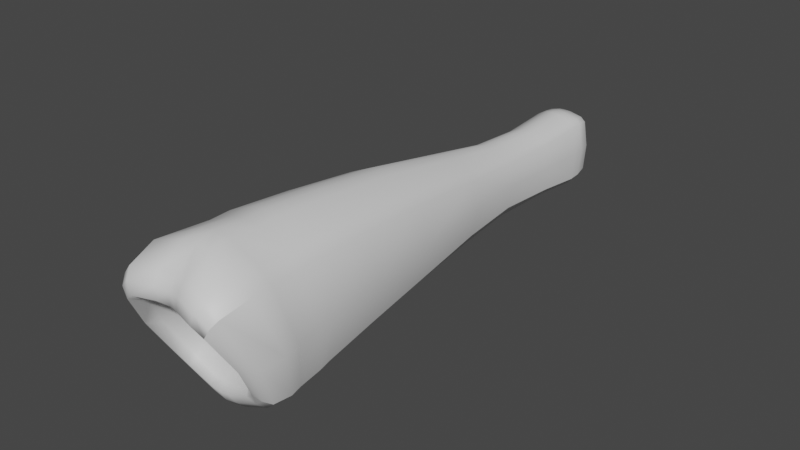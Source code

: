 # Source: fe_branch_04_14.blend  (saved by Blender 3.0.42; exported with 4.5.12 LTS)
import bpy
from mathutils import Matrix  # noqa: F401  (used for matrix-valued properties, if any)

bpy.ops.wm.read_factory_settings(use_empty=True)
scene = bpy.context.scene
scene.name = 'Scene'

# ---- materials (node trees are filled in below, after node groups)
mat_material_002 = bpy.data.materials.new('Material.002')
mat_material_002.use_transparent_shadow = False
mat_material = bpy.data.materials.new('Material')
mat_material.use_transparent_shadow = False
mat_material_001 = bpy.data.materials.new('Material.001')
mat_material_001.use_transparent_shadow = False

# ---- material node trees
mat_material_002.use_nodes = True; mat_material_002.node_tree.nodes.clear()
_N = mat_material_002.node_tree.nodes; _L = mat_material_002.node_tree.links
n0 = _N.new('ShaderNodeBsdfPrincipled'); n0.name = 'Principled BSDF'; n0.location = (10, 300)
n0.distribution = 'GGX'
n0.subsurface_method = 'RANDOM_WALK_SKIN'
n0.inputs[3].default_value = 1.45
n0.inputs[27].default_value = (0.0, 0.0, 0.0, 1.0)
n0.inputs[28].default_value = 1.0
n1 = _N.new('ShaderNodeOutputMaterial'); n1.name = 'Material Output'; n1.location = (300, 300)
n2 = _N.new('ShaderNodeTexImage'); n2.name = 'Image Texture'; n2.location = (-280, 280)
_L.new(n0.outputs[0], n1.inputs[0])
n1.is_active_output = True
mat_material.use_nodes = True; mat_material.node_tree.nodes.clear()
_N = mat_material.node_tree.nodes; _L = mat_material.node_tree.links
n0 = _N.new('ShaderNodeBsdfPrincipled'); n0.name = 'Principled BSDF'; n0.location = (10, 300)
n0.distribution = 'GGX'
n0.subsurface_method = 'RANDOM_WALK_SKIN'
n0.inputs[3].default_value = 1.45
n0.inputs[27].default_value = (0.0, 0.0, 0.0, 1.0)
n0.inputs[28].default_value = 1.0
n1 = _N.new('ShaderNodeOutputMaterial'); n1.name = 'Material Output'; n1.location = (300, 300)
n2 = _N.new('ShaderNodeTexImage'); n2.name = 'Image Texture'; n2.location = (-280, 280)
_L.new(n0.outputs[0], n1.inputs[0])
n1.is_active_output = True
mat_material_001.use_nodes = True; mat_material_001.node_tree.nodes.clear()
_N = mat_material_001.node_tree.nodes; _L = mat_material_001.node_tree.links
n0 = _N.new('ShaderNodeBsdfPrincipled'); n0.name = 'Principled BSDF'; n0.location = (10, 300)
n0.distribution = 'GGX'
n0.subsurface_method = 'RANDOM_WALK_SKIN'
n0.inputs[3].default_value = 1.45
n0.inputs[27].default_value = (0.0, 0.0, 0.0, 1.0)
n0.inputs[28].default_value = 1.0
n1 = _N.new('ShaderNodeOutputMaterial'); n1.name = 'Material Output'; n1.location = (300, 300)
n2 = _N.new('ShaderNodeTexImage'); n2.name = 'Image Texture'; n2.location = (-280, 280)
_L.new(n0.outputs[0], n1.inputs[0])
n1.is_active_output = True

# ---- world
world_world = bpy.data.worlds.new('World'); scene.world = world_world
world_world.use_nodes = True; world_world.node_tree.nodes.clear()
_N = world_world.node_tree.nodes; _L = world_world.node_tree.links
n0 = _N.new('ShaderNodeOutputWorld'); n0.name = 'World Output'; n0.location = (300, 300)
n1 = _N.new('ShaderNodeBackground'); n1.name = 'Background'; n1.location = (10, 300)
n1.inputs[0].default_value = (0.05088, 0.05088, 0.05088, 1.0)
_L.new(n1.outputs[0], n0.inputs[0])
n0.is_active_output = True
world_world.color = (0.05088, 0.05088, 0.05088)
world_world.use_sun_shadow = False
world_world.sun_shadow_jitter_overblur = 0.0

# ---- meshes
me_model_16_002 = bpy.data.meshes.new('Model-16.002')
me_model_16_002.from_pydata([(-0.02035, -1.221, -0.08047), (-0.02173, -1.236, 0.001906), (-0.06613, -1.236, 0.002128), (-0.062, -1.219, -0.06767), (-0.07985, -1.23, -0.05912), (-0.08988, -1.25, 0.003043), (-0.03554, -1.345, 0.1855), (-0.03511, -1.281, 0.2238), (-0.1166, -1.29, 0.1987), (-0.1063, -1.361, 0.1754), (-0.03677, -1.228, 0.2299), (-0.1113, -1.227, 0.1963), (-0.1437, -1.222, 0.1624), (-0.1508, -1.282, 0.1632), (-0.1378, -1.352, 0.1427), (-0.01301, 0.09045, 0.01452), (-0.01417, 0.08335, -0.04411), (-0.04175, 0.08219, -0.04174), (-0.03856, 0.09019, 0.01508), (-0.05359, 0.08087, 0.01486), (-0.05359, 0.07469, -0.03863), (-0.03681, -1.154, -0.1702), (-0.03858, -1.182, -0.1759), (-0.1164, -1.185, -0.14), (-0.1114, -1.155, -0.1368), (-0.1509, -1.192, -0.1075), (-0.1437, -1.16, -0.1067), (0.1772, -1.191, 0.0272), (0.1861, -1.233, 0.02111), (0.1507, -1.192, -0.1075), (0.1435, -1.16, -0.1067), (-0.1704, -1.292, 0.014), (-0.1863, -1.233, 0.02111), (-0.138, -1.232, -0.1136), (-0.1774, -1.191, 0.0272), (-0.05495, -0.3304, 0.09488), (-0.06916, -0.4984, 0.1227), (-0.02548, -0.4958, 0.1448), (-0.02153, -0.3295, 0.1149), (-0.0208, -0.1526, 0.1028), (-0.05149, -0.1459, 0.0851), (-0.06199, -0.1428, 0.07179), (-0.06685, -0.3233, 0.08078), (-0.08556, -0.4954, 0.1028), (-0.1036, -0.4971, 0.03087), (-0.08338, -0.3215, 0.02491), (-0.07358, -0.3197, -0.0388), (-0.08719, -0.4976, -0.04444), (-0.08001, -0.1447, 0.01495), (-0.07338, -0.143, -0.05091), (-0.05949, -0.3236, -0.06215), (-0.0589, -0.1405, -0.06902), (-0.0206, -0.1335, -0.08174), (-0.02149, -0.314, -0.08371), (-0.07024, -0.4993, -0.07087), (-0.02534, -0.4995, -0.1027), (0.08486, -0.4976, -0.04444), (0.07124, -0.3197, -0.0388), (0.08104, -0.3215, 0.02491), (0.1013, -0.4971, 0.03087), (0.07104, -0.143, -0.05091), (0.07768, -0.1447, 0.01495), (-0.07851, -0.01254, 0.01134), (-0.07247, -0.01435, -0.06521), (-0.08415, 0.0203, 0.01291), (-0.06969, 0.01974, -0.06368), (-0.05833, -0.01084, -0.08226), (-0.05575, 0.02186, -0.08016), (-0.01824, 0.02638, -0.08878), (-0.01956, -0.005351, -0.09301), (0.07184, -0.01435, -0.06521), (0.07787, -0.01254, 0.01134), (0.07086, 0.01974, -0.06368), (0.07688, 0.0203, 0.01227), (-0.05195, -0.006506, 0.09483), (-0.0202, -0.0148, 0.1114), (-0.01797, 0.01642, 0.1081), (-0.04959, 0.02364, 0.09479), (-0.06104, 0.02462, 0.08088), (-0.06188, -0.006871, 0.07949), (-0.1541, -0.9246, 0.03597), (-0.134, -0.7297, 0.03646), (-0.109, -0.7198, -0.06044), (-0.1243, -0.9138, -0.07831), (-0.08674, -0.7184, -0.08669), (-0.02915, -0.7247, -0.1205), (-0.09645, -0.9125, -0.1047), (-0.03203, -0.9143, -0.1342), (0.1243, -0.9138, -0.07831), (0.1078, -0.7198, -0.06044), (0.1327, -0.7297, 0.03646), (0.1541, -0.9246, 0.03597), (-0.08812, -0.7408, 0.1625), (-0.09797, -0.9367, 0.1825), (-0.03283, -0.9351, 0.211), (-0.03031, -0.7354, 0.1882), (-0.1104, -0.7329, 0.1352), (-0.1259, -0.9336, 0.1526), (0.1061, -1.361, 0.1754), (0.1164, -1.29, 0.1987), (0.03487, -1.281, 0.2238), (0.0353, -1.345, 0.1855), (0.1111, -1.227, 0.1963), (0.03652, -1.228, 0.2299), (-0.0001205, -1.228, 0.2361), (-0.0001205, -1.277, 0.2251), (-0.0001205, -1.337, 0.1806), (-0.0007454, -0.7287, 0.1919), (-9.638e-05, -0.9334, 0.2161), (0.03264, -0.9351, 0.211), (0.02884, -0.7354, 0.1882), (0.0978, -0.9367, 0.1825), (0.08669, -0.7408, 0.1625), (0.06682, -0.4984, 0.1227), (0.02314, -0.4958, 0.1448), (-0.001168, -0.4937, 0.1491), (-0.001168, -0.3286, 0.1199), (0.01918, -0.3295, 0.1149), (0.05261, -0.3304, 0.09488), (0.04915, -0.1459, 0.0851), (0.01846, -0.1526, 0.1028), (-0.001168, -0.1546, 0.1075), (0.01915, 0.01642, 0.1081), (0.0005863, 0.01469, 0.1112), (-0.0003177, -0.01862, 0.1153), (0.01956, -0.0148, 0.1114), (0.05131, -0.006506, 0.09483), (0.05076, 0.02364, 0.09479), (-0.0003177, 0.09058, 0.01424), (0.01238, 0.09045, 0.01452), (0.01354, 0.08335, -0.04411), (-0.0003177, 0.08419, -0.04415), (0.03792, 0.09019, 0.01508), (0.04111, 0.08219, -0.04174), (-0.0003177, -0.006457, -0.09304), (0.0005863, 0.02695, -0.08879), (0.0194, 0.02638, -0.08878), (0.01892, -0.005351, -0.09301), (0.05692, 0.02186, -0.08016), (0.05769, -0.01084, -0.08226), (0.01827, -0.1335, -0.08174), (0.05656, -0.1405, -0.06902), (-0.001168, -0.1325, -0.08206), (-0.001168, -0.3096, -0.08485), (0.01915, -0.314, -0.08371), (0.05714, -0.3236, -0.06215), (0.02299, -0.4995, -0.1027), (0.06789, -0.4993, -0.07087), (-0.001168, -0.4967, -0.1063), (-0.000582, -0.7176, -0.1245), (0.02801, -0.7247, -0.1205), (0.08555, -0.7184, -0.08669), (0.03213, -0.9143, -0.1342), (0.09654, -0.9125, -0.1047), (5.076e-05, -0.9126, -0.141), (0.03833, -1.182, -0.1759), (-0.0001205, -1.182, -0.1854), (-0.0001205, -1.153, -0.1788), (0.03656, -1.154, -0.1702), (0.1112, -1.155, -0.1368), (0.1161, -1.185, -0.14), (-0.0001205, -1.22, -0.08372), (0.02011, -1.221, -0.08047), (0.02149, -1.236, 0.001906), (-0.0001205, -1.236, 0.001812), (0.06175, -1.219, -0.06767), (0.06589, -1.236, 0.002128), (-0.09827, -1.243, -0.1254), (-0.1066, -1.221, -0.1427), (-0.03527, -1.217, -0.176), (-0.03179, -1.239, -0.1547), (-0.08758, -1.257, -0.1045), (-0.02881, -1.254, -0.1283), (-0.1128, -1.265, -0.08341), (-0.1273, -1.253, -0.09975), (-0.09699, -1.378, 0.1529), (-0.03291, -1.362, 0.1573), (-0.1268, -1.369, 0.125), (-0.1126, -1.371, 0.101), (-0.08711, -1.38, 0.1227), (-0.03014, -1.365, 0.1257), (-0.1573, -1.311, 0.0125), (-0.1392, -1.318, 0.008811), (0.03155, -1.239, -0.1547), (0.03502, -1.217, -0.176), (0.1064, -1.221, -0.1427), (0.09802, -1.243, -0.1254), (0.02857, -1.254, -0.1283), (0.08734, -1.257, -0.1045), (-0.0001205, -1.253, -0.134), (-0.0001205, -1.239, -0.1612), (-0.0001205, -1.216, -0.1845), (0.1377, -1.232, -0.1136), (0.1701, -1.292, 0.014), (0.1571, -1.311, 0.0125), (0.1271, -1.253, -0.09975), (0.1125, -1.265, -0.08341), (0.1389, -1.318, 0.008811), (0.03267, -1.362, 0.1573), (0.09675, -1.378, 0.1529), (-0.0001205, -1.353, 0.1516), (-0.0001205, -1.356, 0.1213), (0.02989, -1.365, 0.1257), (0.08686, -1.38, 0.1227), (-0.07499, -1.243, -0.08901), (-0.02429, -1.242, -0.1082), (-0.09461, -1.247, -0.07115), (-0.09433, -1.331, 0.08241), (-0.07436, -1.341, 0.1003), (-0.07973, -1.29, 0.06649), (-0.06184, -1.281, 0.07369), (-0.02139, -1.278, 0.08298), (-0.02844, -1.333, 0.1068), (-0.1164, -1.289, 0.005786), (0.02405, -1.242, -0.1082), (0.07475, -1.243, -0.08901), (-0.0001205, -1.24, -0.1119), (0.1125, -1.265, -0.08341), (0.1389, -1.318, 0.008811), (0.1161, -1.289, 0.005786), (0.09436, -1.247, -0.07115), (0.07961, -1.23, -0.05912), (0.08964, -1.25, 0.003043), (-0.0001205, -1.323, 0.1049), (0.0282, -1.333, 0.1068), (-0.0001205, -1.275, 0.08469), (0.02115, -1.278, 0.08298), (0.0616, -1.281, 0.07369), (0.07412, -1.341, 0.1003), (0.1434, -1.222, 0.1624), (0.1505, -1.282, 0.1632), (0.1376, -1.352, 0.1427), (0.1266, -1.369, 0.125), (0.1123, -1.371, 0.101), (0.1123, -1.371, 0.101), (0.09409, -1.331, 0.08241), (0.07949, -1.29, 0.06649), (-0.01373, 0.07827, 0.07167), (-0.04009, 0.07973, 0.06924), (-0.05074, 0.07379, 0.06564), (-0.0003177, 0.07852, 0.07183), (0.01309, 0.07827, 0.07167), (0.03945, 0.07973, 0.06924), (0.06124, -0.006871, 0.07949), (0.05965, -0.1428, 0.07179), (0.0622, 0.02462, 0.08088), (0.06451, -0.3233, 0.08078), (0.08322, -0.4954, 0.1028), (0.109, -0.7329, 0.1352), (0.1257, -0.9336, 0.1526), (-0.1392, -1.149, 0.1588), (-0.1377, -1.096, 0.1615), (-0.1698, -1.081, 0.03264), (-0.1719, -1.122, 0.02803), (-0.1373, -1.066, -0.09512), (-0.1391, -1.096, -0.1015), (-0.1059, -1.064, -0.1238), (-0.03526, -1.065, -0.1545), (-0.1076, -1.092, -0.1306), (-0.03581, -1.091, -0.1625), (0.03552, -1.091, -0.1625), (-0.0001467, -1.091, -0.1709), (-0.0001725, -1.065, -0.1626), (0.03491, -1.065, -0.1545), (0.1056, -1.064, -0.1238), (0.1073, -1.092, -0.1306), (0.1388, -1.096, -0.1015), (0.1369, -1.066, -0.09512), (0.1694, -1.081, 0.03264), (0.1715, -1.122, 0.02803), (0.1373, -1.096, 0.1615), (0.1389, -1.149, 0.1588), (0.03518, -1.097, 0.2251), (0.03557, -1.153, 0.224), (0.1074, -1.153, 0.1917), (0.1061, -1.098, 0.1937), (-0.0002261, -1.097, 0.2309), (-0.0001572, -1.154, 0.23), (-0.1066, -1.098, 0.1937), (-0.1077, -1.153, 0.1917), (-0.03588, -1.153, 0.224), (-0.03563, -1.097, 0.2251), (0.1376, -1.352, 0.1427), (0.0501, 0.07379, 0.06564), (0.05295, 0.08087, 0.01486), (0.05295, 0.07469, -0.03863), (0.07086, 0.01974, -0.06368), (0.07184, -0.01435, -0.06521), (0.07104, -0.143, -0.05091), (0.07124, -0.3197, -0.0388), (0.08486, -0.4976, -0.04444), (0.1078, -0.7198, -0.06044), (0.1243, -0.9138, -0.07831), (0.1369, -1.066, -0.09512), (0.1388, -1.096, -0.1015), (0.1435, -1.16, -0.1067), (0.1507, -1.192, -0.1075), (0.1377, -1.232, -0.1136), (0.1271, -1.253, -0.09975), (0.1266, -1.369, 0.125), (-0.0003177, 0.04904, 0.1026), (-0.01713, 0.04806, 0.1021), (-0.04862, 0.054, 0.09216), (-0.06095, 0.05526, 0.07996), (-0.07321, 0.05291, 0.01417), (-0.06737, 0.05335, -0.0569), (-0.05526, 0.05253, -0.07268), (-0.01892, 0.0557, -0.07895), (-0.0003177, 0.05832, -0.07739), (0.01828, 0.0557, -0.07895), (0.05462, 0.05253, -0.07268), (0.06673, 0.05335, -0.0569), (0.06673, 0.05335, -0.0569), (0.07257, 0.05291, 0.01417), (0.05295, 0.08087, 0.01486), (0.05295, 0.07469, -0.03863), (0.06032, 0.05526, 0.07996), (0.0501, 0.07379, 0.06564), (0.06032, 0.05526, 0.07996), (0.04798, 0.054, 0.09216), (0.01649, 0.04806, 0.1021)], [], [(0, 1, 3), (1, 2, 3), (2, 5, 3), (4, 3, 5), (8, 9, 7), (6, 7, 9), (11, 8, 10), (8, 7, 10), (11, 12, 8), (12, 13, 8), (13, 14, 8), (8, 14, 9), (16, 17, 15), (15, 17, 18), (17, 20, 18), (19, 18, 20), (23, 24, 22), (21, 22, 24), (25, 26, 23), (23, 26, 24), (28, 29, 27), (27, 29, 30), (32, 25, 31), (31, 25, 33), (32, 34, 25), (26, 25, 34), (37, 38, 36), (35, 36, 38), (35, 38, 40), (39, 40, 38), (40, 41, 35), (41, 42, 35), (42, 43, 35), (43, 36, 35), (45, 46, 44), (44, 46, 47), (45, 48, 46), (48, 49, 46), (50, 51, 53), (51, 52, 53), (53, 55, 50), (54, 50, 55), (46, 50, 47), (54, 47, 50), (51, 50, 49), (46, 49, 50), (58, 59, 57), (56, 57, 59), (61, 58, 60), (60, 58, 57), (62, 63, 48), (48, 63, 49), (65, 63, 64), (64, 63, 62), (68, 69, 67), (66, 67, 69), (69, 52, 66), (51, 66, 52), (66, 51, 63), (51, 49, 63), (63, 65, 66), (65, 67, 66), (71, 61, 70), (60, 70, 61), (72, 73, 70), (73, 71, 70), (40, 39, 74), (74, 39, 75), (76, 77, 75), (77, 74, 75), (79, 74, 78), (77, 78, 74), (74, 79, 40), (79, 41, 40), (83, 80, 82), (80, 81, 82), (81, 44, 82), (44, 47, 82), (85, 84, 55), (84, 54, 55), (84, 85, 86), (86, 85, 87), (86, 83, 84), (83, 82, 84), (47, 54, 82), (82, 54, 84), (88, 89, 91), (89, 90, 91), (89, 56, 90), (56, 59, 90), (94, 95, 93), (92, 93, 95), (95, 37, 92), (37, 36, 92), (92, 36, 96), (36, 43, 96), (96, 97, 92), (97, 93, 92), (99, 100, 98), (98, 100, 101), (102, 103, 99), (100, 99, 103), (103, 104, 100), (104, 105, 100), (106, 101, 105), (100, 105, 101), (107, 108, 110), (108, 109, 110), (109, 111, 110), (110, 111, 112), (110, 112, 114), (113, 114, 112), (114, 115, 110), (115, 107, 110), (115, 114, 116), (116, 114, 117), (114, 113, 117), (117, 113, 118), (118, 119, 117), (119, 120, 117), (117, 120, 116), (120, 121, 116), (123, 124, 122), (122, 124, 125), (125, 124, 120), (124, 121, 120), (126, 125, 119), (125, 120, 119), (122, 125, 127), (127, 125, 126), (129, 130, 128), (128, 130, 131), (129, 132, 130), (132, 133, 130), (134, 135, 137), (135, 136, 137), (136, 138, 137), (137, 138, 139), (137, 139, 140), (140, 139, 141), (137, 140, 134), (140, 142, 134), (144, 143, 140), (143, 142, 140), (145, 144, 141), (144, 140, 141), (144, 145, 146), (146, 145, 147), (143, 144, 148), (146, 148, 144), (150, 149, 146), (149, 148, 146), (150, 146, 151), (146, 147, 151), (151, 153, 150), (152, 150, 153), (149, 150, 154), (152, 154, 150), (155, 156, 158), (156, 157, 158), (160, 155, 159), (159, 155, 158), (161, 162, 164), (162, 163, 164), (162, 165, 163), (165, 166, 163), (168, 169, 167), (167, 169, 170), (167, 170, 171), (171, 170, 172), (174, 167, 173), (171, 173, 167), (33, 168, 174), (174, 168, 167), (9, 175, 6), (175, 176, 6), (14, 177, 9), (9, 177, 175), (177, 178, 175), (178, 179, 175), (175, 179, 176), (179, 180, 176), (31, 33, 181), (33, 174, 181), (181, 174, 182), (173, 182, 174), (184, 185, 183), (183, 185, 186), (186, 188, 183), (187, 183, 188), (183, 187, 190), (187, 189, 190), (184, 183, 191), (190, 191, 183), (193, 194, 192), (192, 194, 195), (194, 197, 195), (196, 195, 197), (98, 101, 199), (101, 198, 199), (101, 106, 198), (106, 200, 198), (198, 200, 202), (200, 201, 202), (199, 198, 203), (198, 202, 203), (172, 205, 171), (204, 171, 205), (204, 205, 3), (3, 205, 0), (3, 4, 204), (4, 206, 204), (173, 171, 206), (206, 171, 204), (179, 178, 208), (178, 207, 208), (208, 207, 210), (207, 209, 210), (210, 211, 208), (208, 211, 212), (179, 208, 180), (208, 212, 180), (182, 173, 213), (173, 206, 213), (213, 206, 5), (4, 5, 206), (187, 188, 214), (214, 188, 215), (215, 165, 214), (162, 214, 165), (214, 162, 216), (162, 161, 216), (189, 187, 216), (216, 187, 214), (218, 219, 217), (217, 219, 220), (219, 222, 220), (221, 220, 222), (202, 201, 224), (201, 223, 224), (224, 223, 226), (223, 225, 226), (228, 224, 227), (224, 226, 227), (203, 202, 228), (202, 224, 228), (230, 28, 229), (229, 28, 27), (193, 231, 194), (231, 232, 194), (194, 232, 197), (197, 232, 233), (234, 235, 218), (218, 235, 219), (235, 236, 219), (222, 219, 236), (164, 163, 225), (163, 226, 225), (163, 166, 226), (166, 227, 226), (1, 211, 2), (211, 210, 2), (210, 209, 2), (5, 2, 209), (178, 182, 207), (182, 213, 207), (207, 213, 209), (5, 209, 213), (14, 31, 177), (31, 181, 177), (177, 181, 178), (182, 178, 181), (13, 32, 14), (14, 32, 31), (13, 12, 32), (34, 32, 12), (80, 97, 81), (97, 96, 81), (96, 43, 81), (43, 44, 81), (42, 45, 43), (43, 45, 44), (42, 41, 45), (41, 48, 45), (79, 62, 41), (41, 62, 48), (64, 62, 78), (78, 62, 79), (237, 15, 238), (15, 18, 238), (238, 18, 239), (239, 18, 19), (241, 129, 240), (240, 129, 128), (241, 242, 129), (132, 129, 242), (243, 244, 71), (61, 71, 244), (73, 245, 71), (245, 243, 71), (246, 247, 58), (59, 58, 247), (244, 246, 61), (61, 246, 58), (249, 91, 248), (91, 90, 248), (248, 90, 247), (59, 247, 90), (250, 251, 253), (251, 252, 253), (251, 97, 252), (97, 80, 252), (253, 252, 255), (252, 254, 255), (252, 80, 254), (80, 83, 254), (257, 256, 87), (256, 86, 87), (259, 258, 257), (258, 256, 257), (254, 256, 255), (258, 255, 256), (83, 86, 254), (254, 86, 256), (261, 262, 260), (260, 262, 263), (154, 152, 262), (262, 152, 263), (264, 263, 153), (263, 152, 153), (260, 263, 265), (263, 264, 265), (269, 266, 268), (266, 267, 268), (268, 267, 91), (88, 91, 267), (271, 269, 270), (269, 268, 270), (270, 268, 249), (91, 249, 268), (274, 275, 273), (272, 273, 275), (275, 111, 272), (111, 109, 272), (108, 276, 109), (109, 276, 272), (276, 277, 272), (277, 273, 272), (279, 280, 278), (278, 280, 281), (278, 281, 93), (94, 93, 281), (278, 93, 251), (93, 97, 251), (279, 278, 250), (251, 250, 278), (11, 279, 12), (279, 250, 12), (10, 280, 11), (280, 279, 11), (21, 24, 259), (24, 258, 259), (26, 255, 24), (255, 258, 24), (25, 23, 33), (23, 168, 33), (23, 22, 168), (22, 169, 168), (27, 30, 269), (266, 269, 30), (28, 193, 29), (193, 192, 29), (34, 253, 26), (253, 255, 26), (103, 273, 104), (273, 277, 104), (102, 274, 103), (274, 273, 103), (158, 260, 159), (260, 265, 159), (157, 261, 158), (261, 260, 158), (155, 184, 156), (184, 191, 156), (155, 160, 184), (160, 185, 184), (229, 27, 271), (269, 271, 27), (230, 231, 28), (231, 193, 28), (12, 250, 34), (250, 253, 34), (230, 99, 282), (282, 99, 98), (99, 230, 102), (230, 229, 102), (102, 229, 274), (229, 271, 274), (274, 271, 275), (271, 270, 275), (275, 270, 111), (270, 249, 111), (248, 112, 249), (111, 249, 112), (112, 248, 113), (248, 247, 113), (246, 118, 247), (113, 247, 118), (119, 118, 244), (246, 244, 118), (126, 119, 243), (119, 244, 243), (243, 245, 126), (245, 127, 126), (242, 283, 132), (283, 284, 132), (133, 132, 285), (284, 285, 132), (287, 139, 286), (138, 286, 139), (139, 287, 141), (287, 288, 141), (141, 288, 145), (288, 289, 145), (289, 290, 145), (290, 147, 145), (290, 291, 147), (147, 291, 151), (291, 292, 151), (292, 153, 151), (292, 293, 153), (153, 293, 264), (293, 294, 264), (294, 265, 264), (295, 159, 294), (265, 294, 159), (296, 160, 295), (295, 160, 159), (160, 296, 185), (297, 185, 296), (297, 298, 185), (185, 298, 186), (298, 217, 186), (217, 188, 186), (217, 220, 188), (188, 220, 215), (165, 215, 221), (220, 221, 215), (165, 221, 166), (221, 222, 166), (166, 222, 227), (222, 236, 227), (228, 227, 235), (227, 236, 235), (203, 228, 234), (235, 234, 228), (299, 199, 234), (203, 234, 199), (282, 98, 299), (299, 98, 199), (106, 105, 6), (105, 7, 6), (10, 7, 104), (7, 105, 104), (104, 277, 10), (277, 280, 10), (280, 277, 281), (277, 276, 281), (108, 94, 276), (276, 94, 281), (107, 95, 108), (94, 108, 95), (37, 95, 115), (107, 115, 95), (115, 116, 37), (37, 116, 38), (38, 116, 39), (116, 121, 39), (39, 121, 75), (121, 124, 75), (123, 76, 124), (124, 76, 75), (240, 128, 237), (128, 15, 237), (16, 15, 131), (128, 131, 15), (134, 69, 135), (68, 135, 69), (69, 134, 52), (134, 142, 52), (53, 52, 143), (52, 142, 143), (143, 148, 53), (148, 55, 53), (85, 55, 149), (55, 148, 149), (149, 154, 85), (154, 87, 85), (262, 257, 154), (87, 154, 257), (261, 259, 262), (262, 259, 257), (157, 21, 261), (259, 261, 21), (22, 21, 156), (157, 156, 21), (156, 191, 22), (191, 169, 22), (169, 191, 170), (191, 190, 170), (170, 190, 172), (190, 189, 172), (189, 216, 172), (172, 216, 205), (205, 216, 0), (216, 161, 0), (161, 164, 0), (164, 1, 0), (164, 225, 1), (225, 211, 1), (211, 225, 212), (225, 223, 212), (180, 212, 201), (223, 201, 212), (176, 180, 200), (180, 201, 200), (6, 176, 106), (200, 106, 176), (300, 301, 123), (76, 123, 301), (301, 300, 237), (300, 240, 237), (77, 76, 302), (301, 302, 76), (302, 301, 238), (238, 301, 237), (238, 239, 302), (239, 303, 302), (78, 77, 303), (303, 77, 302), (78, 303, 64), (303, 304, 64), (304, 303, 19), (239, 19, 303), (64, 304, 65), (304, 305, 65), (304, 19, 305), (19, 20, 305), (306, 17, 307), (17, 16, 307), (67, 306, 68), (306, 307, 68), (65, 305, 67), (67, 305, 306), (17, 306, 20), (305, 20, 306), (307, 16, 308), (16, 131, 308), (308, 135, 307), (135, 68, 307), (308, 309, 135), (136, 135, 309), (309, 308, 130), (308, 131, 130), (310, 309, 133), (309, 130, 133), (136, 309, 138), (309, 310, 138), (133, 285, 310), (285, 311, 310), (286, 138, 311), (311, 138, 310), (73, 72, 313), (72, 312, 313), (313, 312, 314), (314, 312, 315), (245, 73, 316), (73, 313, 316), (313, 314, 316), (317, 316, 314), (245, 318, 127), (127, 318, 319), (242, 319, 283), (318, 283, 319), (300, 123, 320), (123, 122, 320), (127, 319, 122), (319, 320, 122), (241, 320, 242), (320, 319, 242), (320, 241, 300), (241, 240, 300)])
me_model_16_002.polygons.foreach_set('use_smooth', [True] * 592)
me_model_16_002.polygons.foreach_set('material_index', [1, 1, 1, 1, 1, 1, 1, 1, 1, 1, 1, 1, 1, 1, 1, 1, 1, 1, 1, 1, 1, 1, 1, 1, 1, 1, 1, 1, 1, 1, 1, 1, 1, 1, 1, 1, 1, 1, 1, 1, 1, 1, 1, 1, 1, 1, 1, 1, 1, 1, 1, 1, 1, 1, 1, 1, 1, 1, 1, 1, 1, 1, 1, 1, 1, 1, 1, 1, 1, 1, 1, 1, 1, 1, 1, 1, 1, 1, 1, 1, 1, 1, 1, 1, 1, 1, 1, 1, 1, 1, 1, 1, 1, 1, 1, 1, 1, 1, 1, 1, 1, 1, 1, 1, 1, 1, 1, 1, 1, 1, 1, 1, 1, 1, 1, 1, 1, 1, 1, 1, 1, 1, 1, 1, 1, 1, 1, 1, 1, 1, 1, 1, 1, 1, 1, 1, 1, 1, 1, 1, 1, 1, 1, 1, 1, 1, 1, 1, 1, 1, 1, 1, 1, 1, 1, 1, 1, 1, 1, 1, 1, 1, 1, 1, 1, 1, 1, 1, 1, 1, 1, 1, 1, 1, 1, 1, 1, 1, 1, 1, 1, 1, 1, 1, 1, 1, 1, 1, 1, 1, 1, 1, 1, 1, 1, 1, 1, 1, 1, 1, 1, 1, 1, 1, 1, 1, 1, 1, 1, 1, 1, 1, 1, 1, 1, 1, 1, 1, 1, 1, 1, 1, 1, 1, 1, 1, 1, 1, 1, 1, 1, 1, 1, 1, 1, 1, 1, 1, 1, 1, 1, 1, 1, 1, 1, 1, 1, 1, 1, 1, 1, 1, 1, 1, 1, 1, 1, 1, 1, 1, 1, 1, 1, 1, 1, 1, 1, 1, 1, 1, 1, 1, 1, 1, 1, 1, 1, 1, 1, 1, 1, 1, 1, 1, 1, 1, 1, 1, 1, 1, 1, 1, 1, 1, 1, 1, 1, 1, 1, 1, 1, 1, 1, 1, 1, 1, 1, 1, 1, 1, 1, 1, 1, 1, 1, 1, 1, 1, 1, 1, 1, 1, 1, 1, 1, 1, 1, 1, 1, 1, 1, 1, 1, 1, 1, 1, 1, 1, 1, 1, 1, 1, 1, 1, 1, 1, 1, 1, 1, 1, 1, 1, 1, 1, 1, 1, 1, 1, 1, 1, 1, 1, 1, 1, 1, 1, 1, 1, 1, 1, 1, 1, 1, 1, 1, 1, 1, 1, 1, 1, 1, 1, 1, 1, 1, 1, 1, 1, 1, 1, 1, 1, 1, 1, 1, 1, 1, 1, 1, 1, 1, 1, 1, 1, 1, 1, 1, 1, 1, 1, 1, 1, 1, 1, 1, 1, 1, 1, 1, 1, 1, 1, 1, 1, 1, 1, 1, 1, 1, 1, 1, 1, 1, 1, 1, 1, 1, 1, 1, 1, 1, 1, 1, 1, 1, 1, 1, 1, 1, 1, 1, 1, 1, 1, 1, 1, 1, 1, 1, 1, 1, 1, 1, 1, 1, 1, 1, 1, 1, 1, 1, 1, 1, 1, 1, 1, 1, 1, 1, 1, 1, 1, 1, 1, 1, 1, 1, 1, 1, 1, 1, 1, 1, 1, 1, 1, 1, 1, 1, 1, 1, 1, 1, 1, 1, 1, 1, 1, 1, 1, 1, 1, 1, 1, 1, 1, 1, 1, 1, 1, 1, 1, 1, 1, 1, 1, 1, 1, 1, 1, 1, 1, 1, 1, 1, 1, 1, 1, 1, 1, 1, 1, 1, 1, 1, 1, 1, 1, 1, 1, 1, 1, 1, 1, 1, 1, 1, 1, 1, 1, 1, 1, 1, 1, 1, 1, 1, 1, 1, 1, 1, 1, 1, 1, 1, 1, 1, 1, 1, 1, 1, 1, 1, 1, 1, 1, 1, 1, 1, 1, 1, 1])
_uv = me_model_16_002.uv_layers.new(name='UVMap')
_uv.uv.foreach_set('vector', [0.8649, 0.2332, 0.8655, 0.1746, 0.8935, 0.2229, 0.8655, 0.1746, 0.8959, 0.1744, 0.8935, 0.2229, 0.8959, 0.1744, 0.9144, 0.1714, 0.8935, 0.2229, 0.9069, 0.2166, 0.8935, 0.2229, 0.9144, 0.1714, 0.2224, 0.09869, 0.2204, 0.0368, 0.1798, 0.08991, 0.1797, 0.02627, 0.1798, 0.08991, 0.2204, 0.0368, 0.2233, 0.16, 0.2224, 0.09869, 0.1806, 0.163, 0.2224, 0.09869, 0.1798, 0.08991, 0.1806, 0.163, 0.2233, 0.16, 0.2466, 0.1693, 0.2224, 0.09869, 0.2466, 0.1693, 0.2444, 0.1105, 0.2224, 0.09869, 0.2444, 0.1105, 0.2435, 0.04743, 0.2224, 0.09869, 0.2224, 0.09869, 0.2435, 0.04743, 0.2204, 0.0368, 0.1841, 0.9607, 0.2226, 0.958, 0.1844, 0.9848, 0.1844, 0.9848, 0.2226, 0.958, 0.2462, 0.9737, 0.2226, 0.958, 0.2421, 0.9503, 0.2462, 0.9737, 0.281, 0.9391, 0.2462, 0.9737, 0.2421, 0.9503, 0.2224, 0.09869, 0.2233, 0.16, 0.1798, 0.08991, 0.1806, 0.163, 0.1798, 0.08991, 0.2233, 0.16, 0.2444, 0.1105, 0.2466, 0.1693, 0.2224, 0.09869, 0.2224, 0.09869, 0.2466, 0.1693, 0.2233, 0.16, 0.01454, 0.09807, 0.06985, 0.1068, 0.01047, 0.1269, 0.01047, 0.1269, 0.06985, 0.1068, 0.07004, 0.1631, 0.2995, 0.1016, 0.2444, 0.1105, 0.2936, 0.07656, 0.2936, 0.07656, 0.2444, 0.1105, 0.2435, 0.04743, 0.2995, 0.1016, 0.303, 0.1303, 0.2444, 0.1105, 0.2466, 0.1693, 0.2444, 0.1105, 0.303, 0.1303, 0.1841, 0.5181, 0.1837, 0.6812, 0.224, 0.518, 0.2233, 0.6814, 0.224, 0.518, 0.1837, 0.6812, 0.2233, 0.6814, 0.1837, 0.6812, 0.2243, 0.8383, 0.1846, 0.843, 0.2243, 0.8383, 0.1837, 0.6812, 0.2243, 0.8383, 0.2508, 0.8331, 0.2233, 0.6814, 0.2508, 0.8331, 0.2486, 0.6829, 0.2233, 0.6814, 0.2486, 0.6829, 0.2488, 0.5199, 0.2233, 0.6814, 0.2488, 0.5199, 0.224, 0.518, 0.2233, 0.6814, 0.3084, 0.6834, 0.2486, 0.6829, 0.3082, 0.52, 0.3082, 0.52, 0.2486, 0.6829, 0.2488, 0.5199, 0.3084, 0.6834, 0.3101, 0.8211, 0.2486, 0.6829, 0.3101, 0.8211, 0.2508, 0.8331, 0.2486, 0.6829, 0.2233, 0.6814, 0.2243, 0.8383, 0.1837, 0.6812, 0.2243, 0.8383, 0.1846, 0.843, 0.1837, 0.6812, 0.1837, 0.6812, 0.1841, 0.5181, 0.2233, 0.6814, 0.224, 0.518, 0.2233, 0.6814, 0.1841, 0.5181, 0.2486, 0.6829, 0.2233, 0.6814, 0.2488, 0.5199, 0.224, 0.518, 0.2488, 0.5199, 0.2233, 0.6814, 0.2243, 0.8383, 0.2233, 0.6814, 0.2508, 0.8331, 0.2486, 0.6829, 0.2508, 0.8331, 0.2233, 0.6814, 0.005543, 0.684, 0.00554, 0.5218, 0.07149, 0.6838, 0.07232, 0.521, 0.07149, 0.6838, 0.00554, 0.5218, 0.00354, 0.821, 0.005543, 0.684, 0.07014, 0.8331, 0.07014, 0.8331, 0.005543, 0.684, 0.07149, 0.6838, 0.3118, 0.8512, 0.2531, 0.8679, 0.3101, 0.8211, 0.3101, 0.8211, 0.2531, 0.8679, 0.2508, 0.8331, 0.2493, 0.9061, 0.2531, 0.8679, 0.3056, 0.8839, 0.3056, 0.8839, 0.2531, 0.8679, 0.3118, 0.8512, 0.1841, 0.9152, 0.1842, 0.88, 0.2255, 0.9117, 0.2258, 0.8745, 0.2255, 0.9117, 0.1842, 0.88, 0.1842, 0.88, 0.1846, 0.843, 0.2258, 0.8745, 0.2243, 0.8383, 0.2258, 0.8745, 0.1846, 0.843, 0.2258, 0.8745, 0.2243, 0.8383, 0.2531, 0.8679, 0.2243, 0.8383, 0.2508, 0.8331, 0.2531, 0.8679, 0.2531, 0.8679, 0.2493, 0.9061, 0.2258, 0.8745, 0.2493, 0.9061, 0.2255, 0.9117, 0.2258, 0.8745, 0.003193, 0.8505, 0.00354, 0.821, 0.06802, 0.8678, 0.07014, 0.8331, 0.06802, 0.8678, 0.00354, 0.821, 0.07129, 0.906, 0.01027, 0.8826, 0.06802, 0.8678, 0.01027, 0.8826, 0.003193, 0.8505, 0.06802, 0.8678, 0.2243, 0.8383, 0.1846, 0.843, 0.2258, 0.8745, 0.2258, 0.8745, 0.1846, 0.843, 0.1842, 0.88, 0.1841, 0.9152, 0.2255, 0.9117, 0.1842, 0.88, 0.2255, 0.9117, 0.2258, 0.8745, 0.1842, 0.88, 0.2531, 0.8679, 0.2258, 0.8745, 0.2493, 0.9061, 0.2255, 0.9117, 0.2493, 0.9061, 0.2258, 0.8745, 0.2258, 0.8745, 0.2531, 0.8679, 0.2243, 0.8383, 0.2531, 0.8679, 0.2508, 0.8331, 0.2243, 0.8383, 0.2478, 0.2862, 0.309, 0.2842, 0.2492, 0.3881, 0.309, 0.2842, 0.3087, 0.389, 0.2492, 0.3881, 0.3087, 0.389, 0.3082, 0.52, 0.2492, 0.3881, 0.3082, 0.52, 0.2488, 0.5199, 0.2492, 0.3881, 0.1808, 0.3868, 0.2242, 0.3852, 0.1841, 0.5181, 0.2242, 0.3852, 0.224, 0.518, 0.1841, 0.5181, 0.2242, 0.3852, 0.1808, 0.3868, 0.2234, 0.284, 0.2234, 0.284, 0.1808, 0.3868, 0.1796, 0.2861, 0.2234, 0.284, 0.2478, 0.2862, 0.2242, 0.3852, 0.2478, 0.2862, 0.2492, 0.3881, 0.2242, 0.3852, 0.2488, 0.5199, 0.224, 0.518, 0.2492, 0.3881, 0.2492, 0.3881, 0.224, 0.518, 0.2242, 0.3852, 0.06871, 0.2868, 0.06967, 0.3869, 0.005378, 0.287, 0.06967, 0.3869, 0.005307, 0.3886, 0.005378, 0.287, 0.06967, 0.3869, 0.07232, 0.521, 0.005307, 0.3886, 0.07232, 0.521, 0.00554, 0.5218, 0.005307, 0.3886, 0.1796, 0.2861, 0.1808, 0.3868, 0.2234, 0.284, 0.2242, 0.3852, 0.2234, 0.284, 0.1808, 0.3868, 0.1808, 0.3868, 0.1841, 0.5181, 0.2242, 0.3852, 0.1841, 0.5181, 0.224, 0.518, 0.2242, 0.3852, 0.2242, 0.3852, 0.224, 0.518, 0.2492, 0.3881, 0.224, 0.518, 0.2488, 0.5199, 0.2492, 0.3881, 0.2492, 0.3881, 0.2478, 0.2862, 0.2242, 0.3852, 0.2478, 0.2862, 0.2234, 0.284, 0.2242, 0.3852, 0.09766, 0.08917, 0.1431, 0.08614, 0.09683, 0.03391, 0.09683, 0.03391, 0.1431, 0.08614, 0.1396, 0.0249, 0.09653, 0.1519, 0.1417, 0.1624, 0.09766, 0.08917, 0.1431, 0.08614, 0.09766, 0.08917, 0.1417, 0.1624, 0.1417, 0.1624, 0.1612, 0.1627, 0.1431, 0.08614, 0.1612, 0.1627, 0.1614, 0.08779, 0.1431, 0.08614, 0.1599, 0.02531, 0.1396, 0.0249, 0.1614, 0.08779, 0.1431, 0.08614, 0.1614, 0.08779, 0.1396, 0.0249, 0.1596, 0.3884, 0.1591, 0.2864, 0.1382, 0.3857, 0.1591, 0.2864, 0.1385, 0.2863, 0.1382, 0.3857, 0.1385, 0.2863, 0.09401, 0.2847, 0.1382, 0.3857, 0.1382, 0.3857, 0.09401, 0.2847, 0.09517, 0.3831, 0.1382, 0.3857, 0.09517, 0.3831, 0.1397, 0.5195, 0.09697, 0.5189, 0.1397, 0.5195, 0.09517, 0.3831, 0.1397, 0.5195, 0.1618, 0.5211, 0.1382, 0.3857, 0.1618, 0.5211, 0.1596, 0.3884, 0.1382, 0.3857, 0.1618, 0.5211, 0.1397, 0.5195, 0.1612, 0.6853, 0.1612, 0.6853, 0.1397, 0.5195, 0.1384, 0.6816, 0.1397, 0.5195, 0.09697, 0.5189, 0.1384, 0.6816, 0.1384, 0.6816, 0.09697, 0.5189, 0.09755, 0.6816, 0.09755, 0.6816, 0.09717, 0.8384, 0.1384, 0.6816, 0.09717, 0.8384, 0.1374, 0.8428, 0.1384, 0.6816, 0.1384, 0.6816, 0.1374, 0.8428, 0.1612, 0.6853, 0.1374, 0.8428, 0.1611, 0.8427, 0.1612, 0.6853, 0.1611, 0.9153, 0.161, 0.88, 0.1379, 0.9153, 0.1379, 0.9153, 0.161, 0.88, 0.1379, 0.8801, 0.1379, 0.8801, 0.161, 0.88, 0.1374, 0.8428, 0.161, 0.88, 0.1611, 0.8427, 0.1374, 0.8428, 0.09609, 0.8749, 0.1379, 0.8801, 0.09717, 0.8384, 0.1379, 0.8801, 0.1374, 0.8428, 0.09717, 0.8384, 0.1379, 0.9153, 0.1379, 0.8801, 0.0957, 0.9112, 0.0957, 0.9112, 0.1379, 0.8801, 0.09609, 0.8749, 0.1383, 0.9847, 0.138, 0.9607, 0.1616, 0.9849, 0.1616, 0.9849, 0.138, 0.9607, 0.1613, 0.9607, 0.1383, 0.9847, 0.07387, 0.973, 0.138, 0.9607, 0.07387, 0.973, 0.09773, 0.9567, 0.138, 0.9607, 0.161, 0.88, 0.1611, 0.9153, 0.1379, 0.8801, 0.1611, 0.9153, 0.1379, 0.9153, 0.1379, 0.8801, 0.1379, 0.9153, 0.0957, 0.9112, 0.1379, 0.8801, 0.1379, 0.8801, 0.0957, 0.9112, 0.09609, 0.8749, 0.1379, 0.8801, 0.09609, 0.8749, 0.1374, 0.8428, 0.1374, 0.8428, 0.09609, 0.8749, 0.09717, 0.8384, 0.1379, 0.8801, 0.1374, 0.8428, 0.161, 0.88, 0.1374, 0.8428, 0.1611, 0.8427, 0.161, 0.88, 0.1384, 0.6816, 0.1612, 0.6853, 0.1374, 0.8428, 0.1612, 0.6853, 0.1611, 0.8427, 0.1374, 0.8428, 0.09755, 0.6816, 0.1384, 0.6816, 0.09717, 0.8384, 0.1384, 0.6816, 0.1374, 0.8428, 0.09717, 0.8384, 0.1384, 0.6816, 0.09755, 0.6816, 0.1397, 0.5195, 0.1397, 0.5195, 0.09755, 0.6816, 0.09697, 0.5189, 0.1612, 0.6853, 0.1384, 0.6816, 0.1618, 0.5211, 0.1397, 0.5195, 0.1618, 0.5211, 0.1384, 0.6816, 0.1382, 0.3857, 0.1596, 0.3884, 0.1397, 0.5195, 0.1596, 0.3884, 0.1618, 0.5211, 0.1397, 0.5195, 0.1382, 0.3857, 0.1397, 0.5195, 0.09517, 0.3831, 0.1397, 0.5195, 0.09697, 0.5189, 0.09517, 0.3831, 0.09517, 0.3831, 0.09401, 0.2847, 0.1382, 0.3857, 0.1385, 0.2863, 0.1382, 0.3857, 0.09401, 0.2847, 0.1596, 0.3884, 0.1382, 0.3857, 0.1591, 0.2864, 0.1385, 0.2863, 0.1591, 0.2864, 0.1382, 0.3857, 0.1431, 0.08614, 0.1614, 0.08779, 0.1417, 0.1624, 0.1614, 0.08779, 0.1612, 0.1627, 0.1417, 0.1624, 0.09766, 0.08917, 0.1431, 0.08614, 0.09653, 0.1519, 0.09653, 0.1519, 0.1431, 0.08614, 0.1417, 0.1624, 0.8503, 0.2354, 0.8357, 0.233, 0.8504, 0.1746, 0.8357, 0.233, 0.8353, 0.1745, 0.8504, 0.1746, 0.8357, 0.233, 0.8075, 0.2222, 0.8353, 0.1745, 0.8075, 0.2222, 0.8049, 0.1742, 0.8353, 0.1745, 0.2204, 0.0368, 0.1797, 0.02627, 0.2207, 0.01496, 0.2207, 0.01496, 0.1797, 0.02627, 0.1795, 0.003716, 0.9328, 0.2757, 0.877, 0.3018, 0.9232, 0.2554, 0.9232, 0.2554, 0.877, 0.3018, 0.874, 0.2771, 0.9575, 0.2522, 0.9328, 0.2757, 0.9454, 0.2348, 0.9232, 0.2554, 0.9454, 0.2348, 0.9328, 0.2757, 0.2435, 0.04743, 0.2204, 0.0368, 0.2438, 0.02417, 0.2438, 0.02417, 0.2204, 0.0368, 0.2207, 0.01496, 0.2204, 0.0368, 0.2207, 0.01496, 0.1797, 0.02627, 0.2207, 0.01496, 0.1795, 0.003716, 0.1797, 0.02627, 0.2435, 0.04743, 0.2438, 0.02417, 0.2204, 0.0368, 0.2204, 0.0368, 0.2438, 0.02417, 0.2207, 0.01496, 0.9642, 0.0432, 0.95, 0.06212, 0.9393, 0.01663, 0.95, 0.06212, 0.9292, 0.0422, 0.9393, 0.01663, 0.9393, 0.01663, 0.9292, 0.0422, 0.8808, 0.01201, 0.9292, 0.0422, 0.8792, 0.04069, 0.8808, 0.01201, 0.2936, 0.07656, 0.2435, 0.04743, 0.2814, 0.04892, 0.2435, 0.04743, 0.2438, 0.02417, 0.2814, 0.04892, 0.988, 0.1486, 0.9575, 0.2522, 0.9714, 0.1487, 0.9454, 0.2348, 0.9714, 0.1487, 0.9575, 0.2522, 0.1396, 0.0249, 0.09683, 0.03391, 0.1399, 0.002377, 0.1399, 0.002377, 0.09683, 0.03391, 0.09652, 0.01112, 0.7664, 0.274, 0.7773, 0.2538, 0.8223, 0.3015, 0.8258, 0.2766, 0.8223, 0.3015, 0.7773, 0.2538, 0.8223, 0.3015, 0.8258, 0.2766, 0.8497, 0.3072, 0.8258, 0.2766, 0.8499, 0.2815, 0.8497, 0.3072, 0.1396, 0.0249, 0.1399, 0.002377, 0.1599, 0.02531, 0.16, 0.002939, 0.1599, 0.02531, 0.1399, 0.002377, 0.01927, 0.07327, 0.03135, 0.04694, 0.06793, 0.04736, 0.06793, 0.04736, 0.03135, 0.04694, 0.06651, 0.0232, 0.7154, 0.1513, 0.73, 0.1507, 0.7406, 0.2483, 0.7535, 0.2327, 0.7406, 0.2483, 0.73, 0.1507, 0.09683, 0.03391, 0.1396, 0.0249, 0.09652, 0.01112, 0.1396, 0.0249, 0.1399, 0.002377, 0.09652, 0.01112, 0.1396, 0.0249, 0.1599, 0.02531, 0.1399, 0.002377, 0.1599, 0.02531, 0.16, 0.002939, 0.1399, 0.002377, 0.82, 0.01201, 0.8504, 0.0173, 0.8214, 0.04062, 0.8504, 0.0173, 0.8503, 0.04559, 0.8214, 0.04062, 0.7619, 0.01601, 0.82, 0.01201, 0.7711, 0.04178, 0.82, 0.01201, 0.8214, 0.04062, 0.7711, 0.04178, 0.874, 0.2771, 0.8695, 0.2588, 0.9232, 0.2554, 0.9089, 0.241, 0.9232, 0.2554, 0.8695, 0.2588, 0.9089, 0.241, 0.8695, 0.2588, 0.8935, 0.2229, 0.8935, 0.2229, 0.8695, 0.2588, 0.8649, 0.2332, 0.8935, 0.2229, 0.9069, 0.2166, 0.9089, 0.241, 0.9069, 0.2166, 0.924, 0.2253, 0.9089, 0.241, 0.9454, 0.2348, 0.9232, 0.2554, 0.924, 0.2253, 0.924, 0.2253, 0.9232, 0.2554, 0.9089, 0.241, 0.9292, 0.0422, 0.95, 0.06212, 0.913, 0.07404, 0.95, 0.06212, 0.9284, 0.09161, 0.913, 0.07404, 0.913, 0.07404, 0.9284, 0.09161, 0.8947, 0.1177, 0.9284, 0.09161, 0.9097, 0.1191, 0.8947, 0.1177, 0.8947, 0.1177, 0.8654, 0.1124, 0.913, 0.07404, 0.913, 0.07404, 0.8654, 0.1124, 0.8742, 0.0706, 0.9292, 0.0422, 0.913, 0.07404, 0.8792, 0.04069, 0.913, 0.07404, 0.8742, 0.0706, 0.8792, 0.04069, 0.9714, 0.1487, 0.9454, 0.2348, 0.9454, 0.1595, 0.9454, 0.2348, 0.924, 0.2253, 0.9454, 0.1595, 0.9454, 0.1595, 0.924, 0.2253, 0.9144, 0.1714, 0.9069, 0.2166, 0.9144, 0.1714, 0.924, 0.2253, 0.8258, 0.2766, 0.7773, 0.2538, 0.8306, 0.2585, 0.8306, 0.2585, 0.7773, 0.2538, 0.7918, 0.2399, 0.7918, 0.2399, 0.8075, 0.2222, 0.8306, 0.2585, 0.8357, 0.233, 0.8306, 0.2585, 0.8075, 0.2222, 0.8306, 0.2585, 0.8357, 0.233, 0.85, 0.2611, 0.8357, 0.233, 0.8503, 0.2354, 0.85, 0.2611, 0.8499, 0.2815, 0.8258, 0.2766, 0.85, 0.2611, 0.85, 0.2611, 0.8258, 0.2766, 0.8306, 0.2585, 0.73, 0.1507, 0.7559, 0.1598, 0.7535, 0.2327, 0.7535, 0.2327, 0.7559, 0.1598, 0.7773, 0.2241, 0.7559, 0.1598, 0.7868, 0.171, 0.7773, 0.2241, 0.7941, 0.2158, 0.7773, 0.2241, 0.7868, 0.171, 0.8214, 0.04062, 0.8503, 0.04559, 0.8264, 0.07051, 0.8503, 0.04559, 0.8504, 0.07638, 0.8264, 0.07051, 0.8264, 0.07051, 0.8504, 0.07638, 0.8352, 0.1121, 0.8504, 0.07638, 0.8503, 0.1123, 0.8352, 0.1121, 0.7871, 0.07421, 0.8264, 0.07051, 0.806, 0.1171, 0.8264, 0.07051, 0.8352, 0.1121, 0.806, 0.1171, 0.7711, 0.04178, 0.8214, 0.04062, 0.7871, 0.07421, 0.8214, 0.04062, 0.8264, 0.07051, 0.7871, 0.07421, 0.06985, 0.1068, 0.01454, 0.09807, 0.07004, 0.1631, 0.07004, 0.1631, 0.01454, 0.09807, 0.01047, 0.1269, 0.01927, 0.07327, 0.06793, 0.04736, 0.03135, 0.04694, 0.06793, 0.04736, 0.06651, 0.0232, 0.03135, 0.04694, 0.7154, 0.1513, 0.7363, 0.04746, 0.73, 0.1507, 0.73, 0.1507, 0.7363, 0.04746, 0.7498, 0.06598, 0.7498, 0.06598, 0.7718, 0.09181, 0.73, 0.1507, 0.73, 0.1507, 0.7718, 0.09181, 0.7559, 0.1598, 0.7718, 0.09181, 0.791, 0.1188, 0.7559, 0.1598, 0.7868, 0.171, 0.7559, 0.1598, 0.791, 0.1188, 0.8504, 0.1746, 0.8353, 0.1745, 0.8503, 0.1123, 0.8353, 0.1745, 0.8352, 0.1121, 0.8503, 0.1123, 0.8353, 0.1745, 0.8049, 0.1742, 0.8352, 0.1121, 0.8049, 0.1742, 0.806, 0.1171, 0.8352, 0.1121, 0.8655, 0.1746, 0.8654, 0.1124, 0.8959, 0.1744, 0.8654, 0.1124, 0.8947, 0.1177, 0.8959, 0.1744, 0.8947, 0.1177, 0.9097, 0.1191, 0.8959, 0.1744, 0.9144, 0.1714, 0.8959, 0.1744, 0.9097, 0.1191, 0.95, 0.06212, 0.9714, 0.1487, 0.9284, 0.09161, 0.9714, 0.1487, 0.9454, 0.1595, 0.9284, 0.09161, 0.9284, 0.09161, 0.9454, 0.1595, 0.9097, 0.1191, 0.9144, 0.1714, 0.9097, 0.1191, 0.9454, 0.1595, 0.2435, 0.04743, 0.2936, 0.07656, 0.2438, 0.02417, 0.2936, 0.07656, 0.2814, 0.04892, 0.2438, 0.02417, 0.9642, 0.0432, 0.988, 0.1486, 0.95, 0.06212, 0.9714, 0.1487, 0.95, 0.06212, 0.988, 0.1486, 0.2444, 0.1105, 0.2995, 0.1016, 0.2435, 0.04743, 0.2435, 0.04743, 0.2995, 0.1016, 0.2936, 0.07656, 0.2444, 0.1105, 0.2466, 0.1693, 0.2995, 0.1016, 0.303, 0.1303, 0.2995, 0.1016, 0.2466, 0.1693, 0.309, 0.2842, 0.2478, 0.2862, 0.3087, 0.389, 0.2478, 0.2862, 0.2492, 0.3881, 0.3087, 0.389, 0.2492, 0.3881, 0.2488, 0.5199, 0.3087, 0.389, 0.2488, 0.5199, 0.3082, 0.52, 0.3087, 0.389, 0.2486, 0.6829, 0.3084, 0.6834, 0.2488, 0.5199, 0.2488, 0.5199, 0.3084, 0.6834, 0.3082, 0.52, 0.2486, 0.6829, 0.2508, 0.8331, 0.3084, 0.6834, 0.2508, 0.8331, 0.3101, 0.8211, 0.3084, 0.6834, 0.2531, 0.8679, 0.3118, 0.8512, 0.2508, 0.8331, 0.2508, 0.8331, 0.3118, 0.8512, 0.3101, 0.8211, 0.3056, 0.8839, 0.3118, 0.8512, 0.2493, 0.9061, 0.2493, 0.9061, 0.3118, 0.8512, 0.2531, 0.8679, 0.1841, 0.9607, 0.1844, 0.9848, 0.2226, 0.958, 0.1844, 0.9848, 0.2462, 0.9737, 0.2226, 0.958, 0.2226, 0.958, 0.2462, 0.9737, 0.2421, 0.9503, 0.2421, 0.9503, 0.2462, 0.9737, 0.281, 0.9391, 0.138, 0.9607, 0.1383, 0.9847, 0.1613, 0.9607, 0.1613, 0.9607, 0.1383, 0.9847, 0.1616, 0.9849, 0.138, 0.9607, 0.09773, 0.9567, 0.1383, 0.9847, 0.07387, 0.973, 0.1383, 0.9847, 0.09773, 0.9567, 0.06802, 0.8678, 0.07014, 0.8331, 0.003193, 0.8505, 0.00354, 0.821, 0.003193, 0.8505, 0.07014, 0.8331, 0.01027, 0.8826, 0.07129, 0.906, 0.003193, 0.8505, 0.07129, 0.906, 0.06802, 0.8678, 0.003193, 0.8505, 0.07149, 0.6838, 0.07232, 0.521, 0.005543, 0.684, 0.00554, 0.5218, 0.005543, 0.684, 0.07232, 0.521, 0.07014, 0.8331, 0.07149, 0.6838, 0.00354, 0.821, 0.00354, 0.821, 0.07149, 0.6838, 0.005543, 0.684, 0.06871, 0.2868, 0.005378, 0.287, 0.06967, 0.3869, 0.005378, 0.287, 0.005307, 0.3886, 0.06967, 0.3869, 0.06967, 0.3869, 0.005307, 0.3886, 0.07232, 0.521, 0.00554, 0.5218, 0.07232, 0.521, 0.005307, 0.3886, 0.2476, 0.2126, 0.2481, 0.2322, 0.3038, 0.1612, 0.2481, 0.2322, 0.3055, 0.1808, 0.3038, 0.1612, 0.2481, 0.2322, 0.2478, 0.2862, 0.3055, 0.1808, 0.2478, 0.2862, 0.309, 0.2842, 0.3055, 0.1808, 0.3038, 0.1612, 0.3055, 0.1808, 0.2476, 0.2126, 0.3055, 0.1808, 0.2481, 0.2322, 0.2476, 0.2126, 0.3055, 0.1808, 0.309, 0.2842, 0.2481, 0.2322, 0.309, 0.2842, 0.2478, 0.2862, 0.2481, 0.2322, 0.1812, 0.2303, 0.2243, 0.2274, 0.1796, 0.2861, 0.2243, 0.2274, 0.2234, 0.284, 0.1796, 0.2861, 0.1807, 0.21, 0.2234, 0.2099, 0.1812, 0.2303, 0.2234, 0.2099, 0.2243, 0.2274, 0.1812, 0.2303, 0.2481, 0.2322, 0.2243, 0.2274, 0.2476, 0.2126, 0.2234, 0.2099, 0.2476, 0.2126, 0.2243, 0.2274, 0.2478, 0.2862, 0.2234, 0.284, 0.2481, 0.2322, 0.2481, 0.2322, 0.2234, 0.284, 0.2243, 0.2274, 0.1607, 0.2099, 0.161, 0.2302, 0.1405, 0.2099, 0.1405, 0.2099, 0.161, 0.2302, 0.1407, 0.2305, 0.1591, 0.2864, 0.1385, 0.2863, 0.161, 0.2302, 0.161, 0.2302, 0.1385, 0.2863, 0.1407, 0.2305, 0.09619, 0.228, 0.1407, 0.2305, 0.09401, 0.2847, 0.1407, 0.2305, 0.1385, 0.2863, 0.09401, 0.2847, 0.1405, 0.2099, 0.1407, 0.2305, 0.09553, 0.209, 0.1407, 0.2305, 0.09619, 0.228, 0.09553, 0.209, 0.009281, 0.1562, 0.06823, 0.2113, 0.00765, 0.1782, 0.06823, 0.2113, 0.07043, 0.2322, 0.00765, 0.1782, 0.00765, 0.1782, 0.07043, 0.2322, 0.005378, 0.287, 0.06871, 0.2868, 0.005378, 0.287, 0.07043, 0.2322, 0.06823, 0.2113, 0.009281, 0.1562, 0.07043, 0.2322, 0.009281, 0.1562, 0.00765, 0.1782, 0.07043, 0.2322, 0.07043, 0.2322, 0.00765, 0.1782, 0.06871, 0.2868, 0.005378, 0.287, 0.06871, 0.2868, 0.00765, 0.1782, 0.09553, 0.209, 0.09619, 0.228, 0.1405, 0.2099, 0.1407, 0.2305, 0.1405, 0.2099, 0.09619, 0.228, 0.09619, 0.228, 0.09401, 0.2847, 0.1407, 0.2305, 0.09401, 0.2847, 0.1385, 0.2863, 0.1407, 0.2305, 0.1591, 0.2864, 0.161, 0.2302, 0.1385, 0.2863, 0.1385, 0.2863, 0.161, 0.2302, 0.1407, 0.2305, 0.161, 0.2302, 0.1607, 0.2099, 0.1407, 0.2305, 0.1607, 0.2099, 0.1405, 0.2099, 0.1407, 0.2305, 0.2234, 0.2099, 0.1807, 0.21, 0.2243, 0.2274, 0.2243, 0.2274, 0.1807, 0.21, 0.1812, 0.2303, 0.2243, 0.2274, 0.1812, 0.2303, 0.2234, 0.284, 0.1796, 0.2861, 0.2234, 0.284, 0.1812, 0.2303, 0.2243, 0.2274, 0.2234, 0.284, 0.2481, 0.2322, 0.2234, 0.284, 0.2478, 0.2862, 0.2481, 0.2322, 0.2234, 0.2099, 0.2243, 0.2274, 0.2476, 0.2126, 0.2481, 0.2322, 0.2476, 0.2126, 0.2243, 0.2274, 0.2233, 0.16, 0.2234, 0.2099, 0.2466, 0.1693, 0.2234, 0.2099, 0.2476, 0.2126, 0.2466, 0.1693, 0.1806, 0.163, 0.1807, 0.21, 0.2233, 0.16, 0.1807, 0.21, 0.2234, 0.2099, 0.2233, 0.16, 0.1806, 0.163, 0.2233, 0.16, 0.1807, 0.21, 0.2233, 0.16, 0.2234, 0.2099, 0.1807, 0.21, 0.2466, 0.1693, 0.2476, 0.2126, 0.2233, 0.16, 0.2476, 0.2126, 0.2234, 0.2099, 0.2233, 0.16, 0.2444, 0.1105, 0.2224, 0.09869, 0.2435, 0.04743, 0.2224, 0.09869, 0.2204, 0.0368, 0.2435, 0.04743, 0.2224, 0.09869, 0.1798, 0.08991, 0.2204, 0.0368, 0.1798, 0.08991, 0.1797, 0.02627, 0.2204, 0.0368, 0.01047, 0.1269, 0.07004, 0.1631, 0.009281, 0.1562, 0.06823, 0.2113, 0.009281, 0.1562, 0.07004, 0.1631, 0.01454, 0.09807, 0.01927, 0.07327, 0.06985, 0.1068, 0.01927, 0.07327, 0.06793, 0.04736, 0.06985, 0.1068, 0.303, 0.1303, 0.3038, 0.1612, 0.2466, 0.1693, 0.3038, 0.1612, 0.2476, 0.2126, 0.2466, 0.1693, 0.1417, 0.1624, 0.1405, 0.2099, 0.1612, 0.1627, 0.1405, 0.2099, 0.1607, 0.2099, 0.1612, 0.1627, 0.09653, 0.1519, 0.09553, 0.209, 0.1417, 0.1624, 0.09553, 0.209, 0.1405, 0.2099, 0.1417, 0.1624, 0.1417, 0.1624, 0.1405, 0.2099, 0.09653, 0.1519, 0.1405, 0.2099, 0.09553, 0.209, 0.09653, 0.1519, 0.1612, 0.1627, 0.1607, 0.2099, 0.1417, 0.1624, 0.1607, 0.2099, 0.1405, 0.2099, 0.1417, 0.1624, 0.1431, 0.08614, 0.1396, 0.0249, 0.1614, 0.08779, 0.1396, 0.0249, 0.1599, 0.02531, 0.1614, 0.08779, 0.1431, 0.08614, 0.09766, 0.08917, 0.1396, 0.0249, 0.09766, 0.08917, 0.09683, 0.03391, 0.1396, 0.0249, 0.07004, 0.1631, 0.01047, 0.1269, 0.06823, 0.2113, 0.009281, 0.1562, 0.06823, 0.2113, 0.01047, 0.1269, 0.06985, 0.1068, 0.06793, 0.04736, 0.01454, 0.09807, 0.06793, 0.04736, 0.01927, 0.07327, 0.01454, 0.09807, 0.2466, 0.1693, 0.2476, 0.2126, 0.303, 0.1303, 0.2476, 0.2126, 0.3038, 0.1612, 0.303, 0.1303, 0.06985, 0.1068, 0.09766, 0.08917, 0.06793, 0.04736, 0.06793, 0.04736, 0.09766, 0.08917, 0.09683, 0.03391, 0.09766, 0.08917, 0.06985, 0.1068, 0.09653, 0.1519, 0.06985, 0.1068, 0.07004, 0.1631, 0.09653, 0.1519, 0.09653, 0.1519, 0.07004, 0.1631, 0.09553, 0.209, 0.07004, 0.1631, 0.06823, 0.2113, 0.09553, 0.209, 0.09553, 0.209, 0.06823, 0.2113, 0.09619, 0.228, 0.06823, 0.2113, 0.07043, 0.2322, 0.09619, 0.228, 0.09619, 0.228, 0.07043, 0.2322, 0.09401, 0.2847, 0.07043, 0.2322, 0.06871, 0.2868, 0.09401, 0.2847, 0.06967, 0.3869, 0.09517, 0.3831, 0.06871, 0.2868, 0.09401, 0.2847, 0.06871, 0.2868, 0.09517, 0.3831, 0.09517, 0.3831, 0.06967, 0.3869, 0.09697, 0.5189, 0.06967, 0.3869, 0.07232, 0.521, 0.09697, 0.5189, 0.07149, 0.6838, 0.09755, 0.6816, 0.07232, 0.521, 0.09697, 0.5189, 0.07232, 0.521, 0.09755, 0.6816, 0.09717, 0.8384, 0.09755, 0.6816, 0.07014, 0.8331, 0.07149, 0.6838, 0.07014, 0.8331, 0.09755, 0.6816, 0.09609, 0.8749, 0.09717, 0.8384, 0.06802, 0.8678, 0.09717, 0.8384, 0.07014, 0.8331, 0.06802, 0.8678, 0.06802, 0.8678, 0.07129, 0.906, 0.09609, 0.8749, 0.07129, 0.906, 0.0957, 0.9112, 0.09609, 0.8749, 0.09773, 0.9567, 0.07674, 0.9492, 0.07387, 0.973, 0.07674, 0.9492, 0.03411, 0.9372, 0.07387, 0.973, 0.09773, 0.9567, 0.07387, 0.973, 0.07674, 0.9492, 0.03411, 0.9372, 0.07674, 0.9492, 0.07387, 0.973, 0.06802, 0.8678, 0.09609, 0.8749, 0.07129, 0.906, 0.0957, 0.9112, 0.07129, 0.906, 0.09609, 0.8749, 0.09609, 0.8749, 0.06802, 0.8678, 0.09717, 0.8384, 0.06802, 0.8678, 0.07014, 0.8331, 0.09717, 0.8384, 0.09717, 0.8384, 0.07014, 0.8331, 0.09755, 0.6816, 0.07014, 0.8331, 0.07149, 0.6838, 0.09755, 0.6816, 0.07149, 0.6838, 0.07232, 0.521, 0.09755, 0.6816, 0.07232, 0.521, 0.09697, 0.5189, 0.09755, 0.6816, 0.07232, 0.521, 0.06967, 0.3869, 0.09697, 0.5189, 0.09697, 0.5189, 0.06967, 0.3869, 0.09517, 0.3831, 0.06967, 0.3869, 0.06871, 0.2868, 0.09517, 0.3831, 0.06871, 0.2868, 0.09401, 0.2847, 0.09517, 0.3831, 0.06871, 0.2868, 0.07043, 0.2322, 0.09401, 0.2847, 0.09401, 0.2847, 0.07043, 0.2322, 0.09619, 0.228, 0.07043, 0.2322, 0.06823, 0.2113, 0.09619, 0.228, 0.06823, 0.2113, 0.09553, 0.209, 0.09619, 0.228, 0.07004, 0.1631, 0.09653, 0.1519, 0.06823, 0.2113, 0.09553, 0.209, 0.06823, 0.2113, 0.09653, 0.1519, 0.06985, 0.1068, 0.09766, 0.08917, 0.07004, 0.1631, 0.07004, 0.1631, 0.09766, 0.08917, 0.09653, 0.1519, 0.09766, 0.08917, 0.06985, 0.1068, 0.09683, 0.03391, 0.06793, 0.04736, 0.09683, 0.03391, 0.06985, 0.1068, 0.06793, 0.04736, 0.06651, 0.0232, 0.09683, 0.03391, 0.09683, 0.03391, 0.06651, 0.0232, 0.09652, 0.01112, 0.7406, 0.2483, 0.7535, 0.2327, 0.7664, 0.274, 0.7535, 0.2327, 0.7773, 0.2538, 0.7664, 0.274, 0.7535, 0.2327, 0.7773, 0.2241, 0.7773, 0.2538, 0.7773, 0.2538, 0.7773, 0.2241, 0.7918, 0.2399, 0.8075, 0.2222, 0.7918, 0.2399, 0.7941, 0.2158, 0.7773, 0.2241, 0.7941, 0.2158, 0.7918, 0.2399, 0.8075, 0.2222, 0.7941, 0.2158, 0.8049, 0.1742, 0.7941, 0.2158, 0.7868, 0.171, 0.8049, 0.1742, 0.8049, 0.1742, 0.7868, 0.171, 0.806, 0.1171, 0.7868, 0.171, 0.791, 0.1188, 0.806, 0.1171, 0.7871, 0.07421, 0.806, 0.1171, 0.7718, 0.09181, 0.806, 0.1171, 0.791, 0.1188, 0.7718, 0.09181, 0.7711, 0.04178, 0.7871, 0.07421, 0.7498, 0.06598, 0.7718, 0.09181, 0.7498, 0.06598, 0.7871, 0.07421, 0.7363, 0.04746, 0.7619, 0.01601, 0.7498, 0.06598, 0.7711, 0.04178, 0.7498, 0.06598, 0.7619, 0.01601, 0.06793, 0.04736, 0.09683, 0.03391, 0.06651, 0.0232, 0.06651, 0.0232, 0.09683, 0.03391, 0.09652, 0.01112, 0.1599, 0.02531, 0.1614, 0.08779, 0.1797, 0.02627, 0.1614, 0.08779, 0.1798, 0.08991, 0.1797, 0.02627, 0.1806, 0.163, 0.1798, 0.08991, 0.1612, 0.1627, 0.1798, 0.08991, 0.1614, 0.08779, 0.1612, 0.1627, 0.1612, 0.1627, 0.1607, 0.2099, 0.1806, 0.163, 0.1607, 0.2099, 0.1807, 0.21, 0.1806, 0.163, 0.1807, 0.21, 0.1607, 0.2099, 0.1812, 0.2303, 0.1607, 0.2099, 0.161, 0.2302, 0.1812, 0.2303, 0.1591, 0.2864, 0.1796, 0.2861, 0.161, 0.2302, 0.161, 0.2302, 0.1796, 0.2861, 0.1812, 0.2303, 0.1596, 0.3884, 0.1808, 0.3868, 0.1591, 0.2864, 0.1796, 0.2861, 0.1591, 0.2864, 0.1808, 0.3868, 0.1841, 0.5181, 0.1808, 0.3868, 0.1618, 0.5211, 0.1596, 0.3884, 0.1618, 0.5211, 0.1808, 0.3868, 0.1618, 0.5211, 0.1612, 0.6853, 0.1841, 0.5181, 0.1841, 0.5181, 0.1612, 0.6853, 0.1837, 0.6812, 0.1837, 0.6812, 0.1612, 0.6853, 0.1846, 0.843, 0.1612, 0.6853, 0.1611, 0.8427, 0.1846, 0.843, 0.1846, 0.843, 0.1611, 0.8427, 0.1842, 0.88, 0.1611, 0.8427, 0.161, 0.88, 0.1842, 0.88, 0.1611, 0.9153, 0.1841, 0.9152, 0.161, 0.88, 0.161, 0.88, 0.1841, 0.9152, 0.1842, 0.88, 0.1613, 0.9607, 0.1616, 0.9849, 0.1841, 0.9607, 0.1616, 0.9849, 0.1844, 0.9848, 0.1841, 0.9607, 0.1841, 0.9607, 0.1844, 0.9848, 0.1613, 0.9607, 0.1616, 0.9849, 0.1613, 0.9607, 0.1844, 0.9848, 0.161, 0.88, 0.1842, 0.88, 0.1611, 0.9153, 0.1841, 0.9152, 0.1611, 0.9153, 0.1842, 0.88, 0.1842, 0.88, 0.161, 0.88, 0.1846, 0.843, 0.161, 0.88, 0.1611, 0.8427, 0.1846, 0.843, 0.1837, 0.6812, 0.1846, 0.843, 0.1612, 0.6853, 0.1846, 0.843, 0.1611, 0.8427, 0.1612, 0.6853, 0.1612, 0.6853, 0.1618, 0.5211, 0.1837, 0.6812, 0.1618, 0.5211, 0.1841, 0.5181, 0.1837, 0.6812, 0.1808, 0.3868, 0.1841, 0.5181, 0.1596, 0.3884, 0.1841, 0.5181, 0.1618, 0.5211, 0.1596, 0.3884, 0.1596, 0.3884, 0.1591, 0.2864, 0.1808, 0.3868, 0.1591, 0.2864, 0.1796, 0.2861, 0.1808, 0.3868, 0.161, 0.2302, 0.1812, 0.2303, 0.1591, 0.2864, 0.1796, 0.2861, 0.1591, 0.2864, 0.1812, 0.2303, 0.1607, 0.2099, 0.1807, 0.21, 0.161, 0.2302, 0.161, 0.2302, 0.1807, 0.21, 0.1812, 0.2303, 0.1612, 0.1627, 0.1806, 0.163, 0.1607, 0.2099, 0.1807, 0.21, 0.1607, 0.2099, 0.1806, 0.163, 0.1798, 0.08991, 0.1806, 0.163, 0.1614, 0.08779, 0.1612, 0.1627, 0.1614, 0.08779, 0.1806, 0.163, 0.1614, 0.08779, 0.1599, 0.02531, 0.1798, 0.08991, 0.1599, 0.02531, 0.1797, 0.02627, 0.1798, 0.08991, 0.1797, 0.02627, 0.1599, 0.02531, 0.1795, 0.003716, 0.1599, 0.02531, 0.16, 0.002939, 0.1795, 0.003716, 0.877, 0.3018, 0.8497, 0.3072, 0.874, 0.2771, 0.8497, 0.3072, 0.8499, 0.2815, 0.874, 0.2771, 0.8499, 0.2815, 0.85, 0.2611, 0.874, 0.2771, 0.874, 0.2771, 0.85, 0.2611, 0.8695, 0.2588, 0.8695, 0.2588, 0.85, 0.2611, 0.8649, 0.2332, 0.85, 0.2611, 0.8503, 0.2354, 0.8649, 0.2332, 0.8503, 0.2354, 0.8504, 0.1746, 0.8649, 0.2332, 0.8504, 0.1746, 0.8655, 0.1746, 0.8649, 0.2332, 0.8504, 0.1746, 0.8503, 0.1123, 0.8655, 0.1746, 0.8503, 0.1123, 0.8654, 0.1124, 0.8655, 0.1746, 0.8654, 0.1124, 0.8503, 0.1123, 0.8742, 0.0706, 0.8503, 0.1123, 0.8504, 0.07638, 0.8742, 0.0706, 0.8792, 0.04069, 0.8742, 0.0706, 0.8503, 0.04559, 0.8504, 0.07638, 0.8503, 0.04559, 0.8742, 0.0706, 0.8808, 0.01201, 0.8792, 0.04069, 0.8504, 0.0173, 0.8792, 0.04069, 0.8503, 0.04559, 0.8504, 0.0173, 0.1797, 0.02627, 0.1795, 0.003716, 0.1599, 0.02531, 0.16, 0.002939, 0.1599, 0.02531, 0.1795, 0.003716, 0.161, 0.9359, 0.1839, 0.9358, 0.1611, 0.9153, 0.1841, 0.9152, 0.1611, 0.9153, 0.1839, 0.9358, 0.1839, 0.9358, 0.161, 0.9359, 0.1841, 0.9607, 0.161, 0.9359, 0.1613, 0.9607, 0.1841, 0.9607, 0.2255, 0.9117, 0.1841, 0.9152, 0.2237, 0.9325, 0.1839, 0.9358, 0.2237, 0.9325, 0.1841, 0.9152, 0.2237, 0.9325, 0.1839, 0.9358, 0.2226, 0.958, 0.2226, 0.958, 0.1839, 0.9358, 0.1841, 0.9607, 0.2226, 0.958, 0.2421, 0.9503, 0.2237, 0.9325, 0.2421, 0.9503, 0.2447, 0.9274, 0.2237, 0.9325, 0.2493, 0.9061, 0.2255, 0.9117, 0.2447, 0.9274, 0.2447, 0.9274, 0.2255, 0.9117, 0.2237, 0.9325, 0.2493, 0.9061, 0.2447, 0.9274, 0.3056, 0.8839, 0.2447, 0.9274, 0.2971, 0.9067, 0.3056, 0.8839, 0.2971, 0.9067, 0.2447, 0.9274, 0.281, 0.9391, 0.2421, 0.9503, 0.281, 0.9391, 0.2447, 0.9274, 0.3056, 0.8839, 0.2971, 0.9067, 0.2493, 0.9061, 0.2971, 0.9067, 0.2447, 0.9274, 0.2493, 0.9061, 0.2971, 0.9067, 0.281, 0.9391, 0.2447, 0.9274, 0.281, 0.9391, 0.2421, 0.9503, 0.2447, 0.9274, 0.2237, 0.9325, 0.2226, 0.958, 0.1839, 0.9358, 0.2226, 0.958, 0.1841, 0.9607, 0.1839, 0.9358, 0.2255, 0.9117, 0.2237, 0.9325, 0.1841, 0.9152, 0.2237, 0.9325, 0.1839, 0.9358, 0.1841, 0.9152, 0.2493, 0.9061, 0.2447, 0.9274, 0.2255, 0.9117, 0.2255, 0.9117, 0.2447, 0.9274, 0.2237, 0.9325, 0.2226, 0.958, 0.2237, 0.9325, 0.2421, 0.9503, 0.2447, 0.9274, 0.2421, 0.9503, 0.2237, 0.9325, 0.1839, 0.9358, 0.1841, 0.9607, 0.161, 0.9359, 0.1841, 0.9607, 0.1613, 0.9607, 0.161, 0.9359, 0.161, 0.9359, 0.1611, 0.9153, 0.1839, 0.9358, 0.1611, 0.9153, 0.1841, 0.9152, 0.1839, 0.9358, 0.161, 0.9359, 0.138, 0.9358, 0.1611, 0.9153, 0.1379, 0.9153, 0.1611, 0.9153, 0.138, 0.9358, 0.138, 0.9358, 0.161, 0.9359, 0.138, 0.9607, 0.161, 0.9359, 0.1613, 0.9607, 0.138, 0.9607, 0.09698, 0.9313, 0.138, 0.9358, 0.09773, 0.9567, 0.138, 0.9358, 0.138, 0.9607, 0.09773, 0.9567, 0.1379, 0.9153, 0.138, 0.9358, 0.0957, 0.9112, 0.138, 0.9358, 0.09698, 0.9313, 0.0957, 0.9112, 0.09773, 0.9567, 0.07674, 0.9492, 0.09698, 0.9313, 0.07674, 0.9492, 0.07465, 0.926, 0.09698, 0.9313, 0.07129, 0.906, 0.0957, 0.9112, 0.07465, 0.926, 0.07465, 0.926, 0.0957, 0.9112, 0.09698, 0.9313, 0.01027, 0.8826, 0.07129, 0.906, 0.01865, 0.9045, 0.07129, 0.906, 0.07465, 0.926, 0.01865, 0.9045, 0.01865, 0.9045, 0.07465, 0.926, 0.03411, 0.9372, 0.03411, 0.9372, 0.07465, 0.926, 0.07674, 0.9492, 0.07129, 0.906, 0.01027, 0.8826, 0.07465, 0.926, 0.01027, 0.8826, 0.01865, 0.9045, 0.07465, 0.926, 0.01865, 0.9045, 0.03411, 0.9372, 0.07465, 0.926, 0.07674, 0.9492, 0.07465, 0.926, 0.03411, 0.9372, 0.07129, 0.906, 0.07465, 0.926, 0.0957, 0.9112, 0.0957, 0.9112, 0.07465, 0.926, 0.09698, 0.9313, 0.09773, 0.9567, 0.09698, 0.9313, 0.07674, 0.9492, 0.07465, 0.926, 0.07674, 0.9492, 0.09698, 0.9313, 0.161, 0.9359, 0.1611, 0.9153, 0.138, 0.9358, 0.1611, 0.9153, 0.1379, 0.9153, 0.138, 0.9358, 0.0957, 0.9112, 0.09698, 0.9313, 0.1379, 0.9153, 0.09698, 0.9313, 0.138, 0.9358, 0.1379, 0.9153, 0.138, 0.9607, 0.138, 0.9358, 0.09773, 0.9567, 0.138, 0.9358, 0.09698, 0.9313, 0.09773, 0.9567, 0.138, 0.9358, 0.138, 0.9607, 0.161, 0.9359, 0.138, 0.9607, 0.1613, 0.9607, 0.161, 0.9359])
me_model_16_002.materials.append(mat_material_002)
me_model_16_002.materials.append(mat_material)
me_model_16_002.materials.append(mat_material_001)
me_model_16_002.use_remesh_fix_poles = True
me_model_16_002.use_remesh_preserve_attributes = False
me_model_16_002.update()
arm_armature = bpy.data.armatures.new('Armature')  # bones are not reproduced

# ---- objects
ob_armature = bpy.data.objects.new('Armature', arm_armature)
ob_model_16_002 = bpy.data.objects.new('Model-16.002', me_model_16_002)

# ---- transforms, parenting, visibility, modifiers, constraints
ob_armature.location = (0.0, 0.0, 0.0)
ob_model_16_002.location = (0.0, 0.0, 0.0)
_vg = ob_model_16_002.vertex_groups.new(name='Bone')
_vg.add([0, 1, 2, 3, 4, 5, 6, 7, 8, 9, 10, 11, 12, 13, 14, 15, 16, 17, 18, 19, 20, 21, 22, 23, 24, 25, 26, 27, 28, 29, 30, 31, 32, 33, 34, 35, 36, 37, 38, 39, 40, 41, 42, 43, 44, 45, 46, 47, 48, 49, 50, 51, 52, 53, 54, 55, 56, 57, 58, 59, 60, 61, 62, 63, 64, 65, 66, 67, 68, 69, 70, 71, 72, 73, 74, 75, 76, 77, 78, 79, 80, 81, 82, 83, 84, 85, 86, 87, 88, 89, 90, 91, 92, 93, 94, 95, 96, 97, 98, 99, 100, 101, 102, 103, 104, 105, 106, 107, 108, 109, 110, 111, 112, 113, 114, 115, 116, 117, 118, 119, 120, 121, 122, 123, 124, 125, 126, 127, 128, 129, 130, 131, 132, 133, 134, 135, 136, 137, 138, 139, 140, 141, 142, 143, 144, 145, 146, 147, 148, 149, 150, 151, 152, 153, 154, 155, 156, 157, 158, 159, 160, 161, 162, 163, 164, 165, 166, 167, 168, 169, 170, 171, 172, 173, 174, 175, 176, 177, 178, 179, 180, 181, 182, 183, 184, 185, 186, 187, 188, 189, 190, 191, 192, 193, 194, 195, 196, 197, 198, 199, 200, 201, 202, 203, 204, 205, 206, 207, 208, 209, 210, 211, 212, 213, 214, 215, 216, 217, 218, 219, 220, 221, 222, 223, 224, 225, 226, 227, 228, 229, 230, 231, 232, 233, 234, 235, 236, 237, 238, 239, 240, 241, 242, 243, 244, 245, 246, 247, 248, 249, 250, 251, 252, 253, 254, 255, 256, 257, 258, 259, 260, 261, 262, 263, 264, 265, 266, 267, 268, 269, 270, 271, 272, 273, 274, 275, 276, 277, 278, 279, 280, 281, 282, 283, 284, 285, 286, 287, 288, 289, 290, 291, 292, 293, 294, 295, 296, 297, 298, 299, 300, 301, 302, 303, 304, 305, 306, 307, 308, 309, 310, 311, 312, 313, 314, 315, 316, 317, 318, 319, 320], 1.0, 'REPLACE')
_m = ob_model_16_002.modifiers.new('Armature', 'ARMATURE')
_m.object = ob_armature

# ---- collection membership
scene.collection.objects.link(ob_armature)
scene.collection.objects.link(ob_model_16_002)

# ---- scene / render settings (as saved in the file)
scene.frame_start = 1; scene.frame_end = 250; scene.frame_set(30)
scene.render.engine = 'BLENDER_EEVEE_NEXT'
scene.cycles.sampling_pattern = 'TABULATED_SOBOL'
scene.cycles.use_light_tree = False
scene.view_settings.view_transform = 'Filmic'
bpy.context.view_layer.update()

# ---- added for rendering (the .blend has no active camera and no usable light): camera, sun
cam_auto = bpy.data.cameras.new('AutoCamera')
cam_auto.lens = 50.0
cam_auto.sensor_width = 36.0
cam_auto.clip_end = 1000.0
ob_auto_camera = bpy.data.objects.new('AutoCamera', cam_auto)
scene.collection.objects.link(ob_auto_camera)
ob_auto_camera.location = (1.49983, -2.46961, 1.22533)
ob_auto_camera.rotation_euler = (1.09748, -7.21219e-08, 0.694738)
scene.camera = ob_auto_camera
light_auto_sun = bpy.data.lights.new('AutoSun', 'SUN')
light_auto_sun.energy = 3.0
light_auto_sun.angle = 0.0523599
ob_auto_sun = bpy.data.objects.new('AutoSun', light_auto_sun)
scene.collection.objects.link(ob_auto_sun)
ob_auto_sun.rotation_euler = (0.872665, 0.174533, 0.523599)
bpy.context.view_layer.update()
